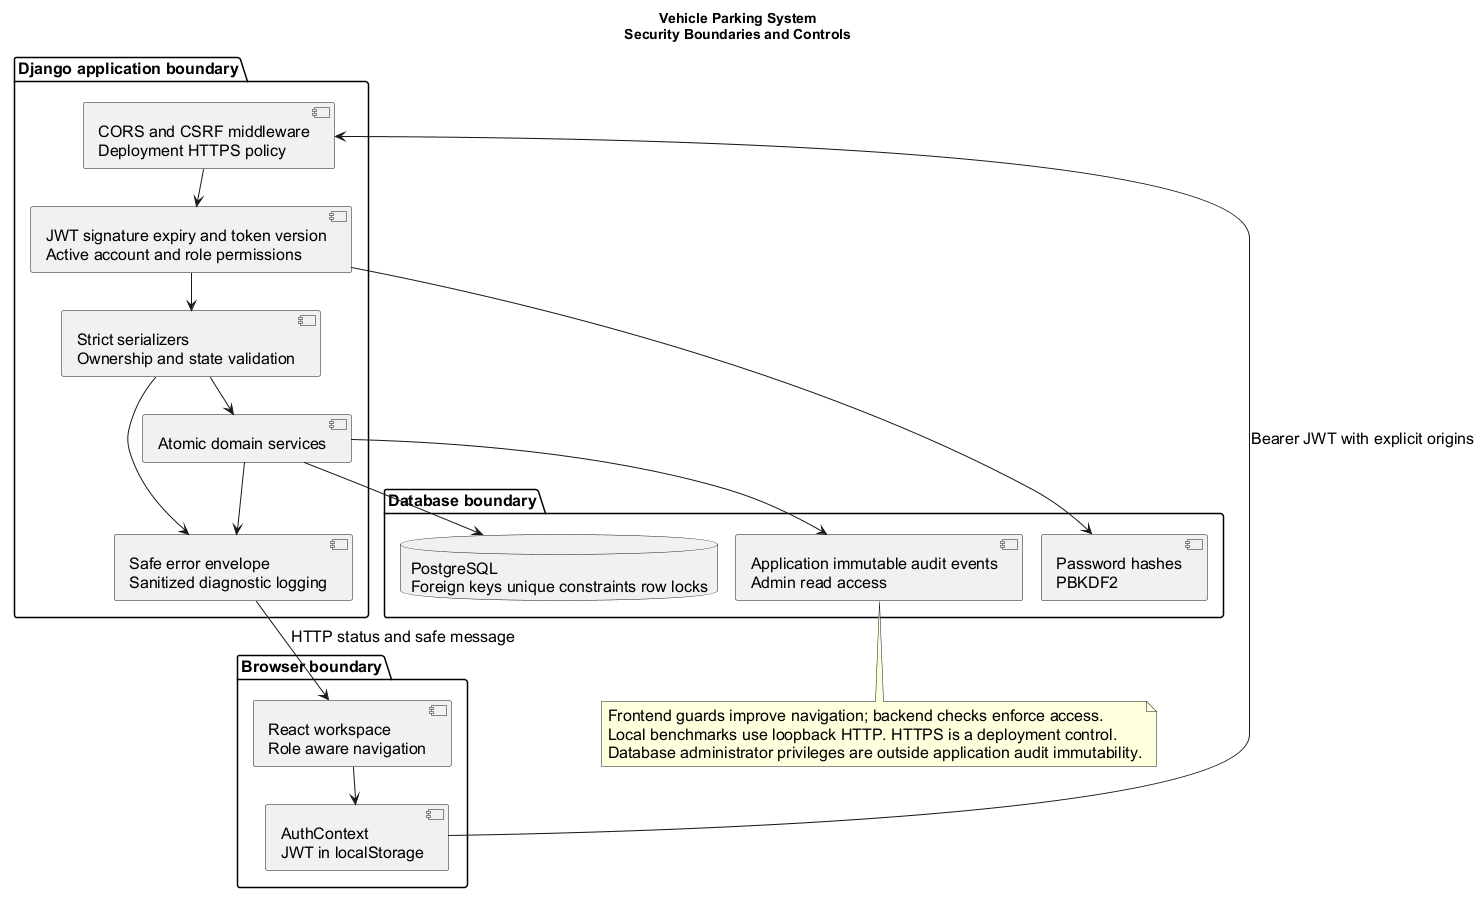

The diagram above was rendered by PlantUML. Its source (embedded in the PNG):
@startuml
!pragma layout smetana
top to bottom direction
skinparam backgroundColor white
skinparam shadowing false
skinparam defaultFontName Arial
skinparam defaultFontSize 16
skinparam componentStyle uml2
title Vehicle Parking System\nSecurity Boundaries and Controls
package "Browser boundary" {
 [React workspace\nRole aware navigation] as UI
 [AuthContext\nJWT in localStorage] as TOKENS
}
package "Django application boundary" {
 [CORS and CSRF middleware\nDeployment HTTPS policy] as EDGE
 [JWT signature expiry and token version\nActive account and role permissions] as AUTH
 [Strict serializers\nOwnership and state validation] as VALID
 [Atomic domain services] as SERVICES
 [Safe error envelope\nSanitized diagnostic logging] as ERR
}
package "Database boundary" {
 database "PostgreSQL\nForeign keys unique constraints row locks" as DB
 [Password hashes\nPBKDF2] as HASH
 [Application immutable audit events\nAdmin read access] as AUDIT
}
UI --> TOKENS
TOKENS --> EDGE : Bearer JWT with explicit origins
EDGE --> AUTH
AUTH --> VALID
VALID --> SERVICES
SERVICES --> DB
AUTH --> HASH
SERVICES --> AUDIT
VALID --> ERR
SERVICES --> ERR
ERR --> UI : HTTP status and safe message
note bottom
Frontend guards improve navigation; backend checks enforce access.
Local benchmarks use loopback HTTP. HTTPS is a deployment control.
Database administrator privileges are outside application audit immutability.
end note
@enduml